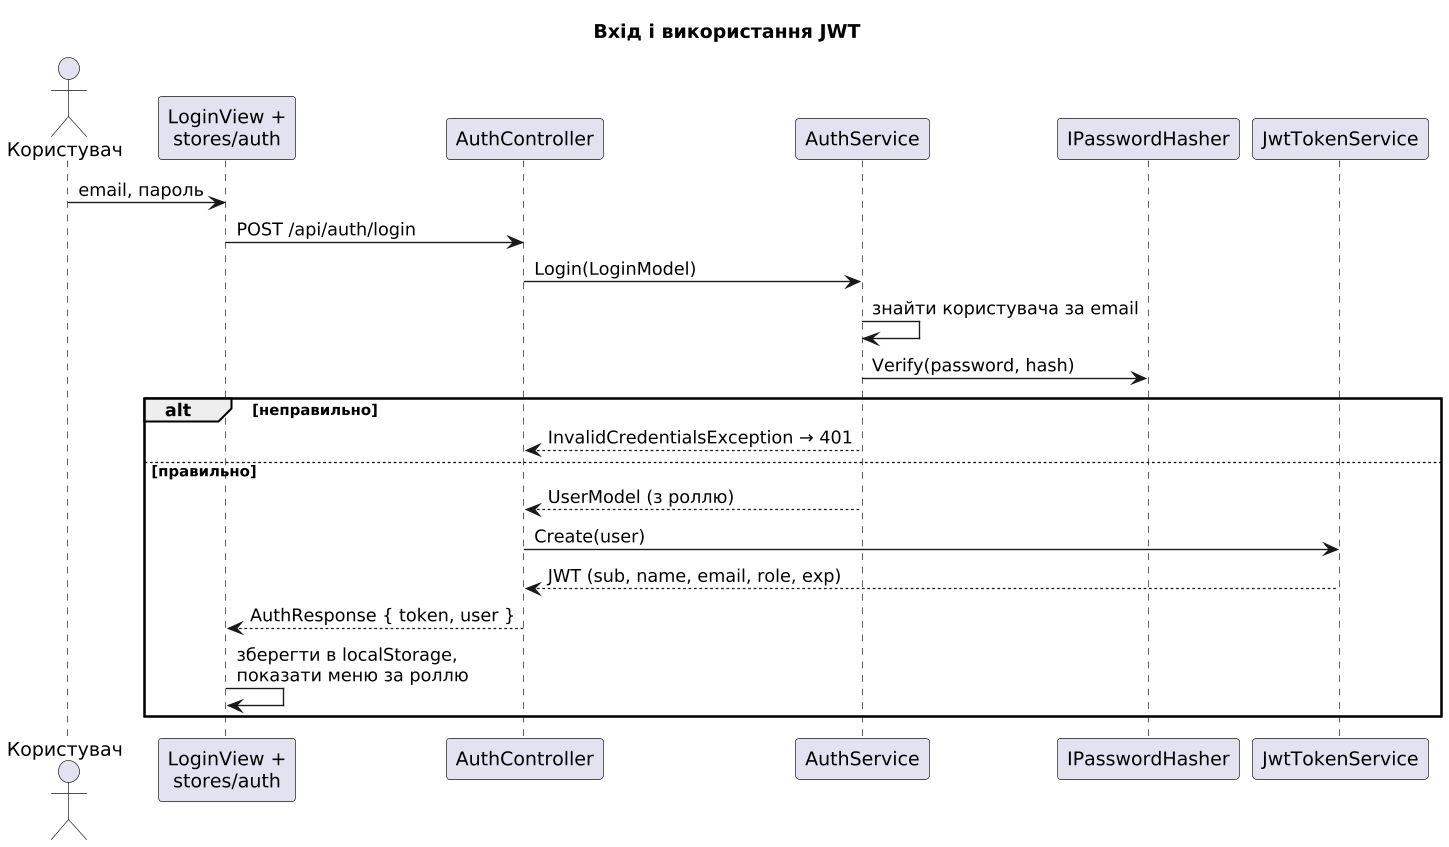

The diagram above was rendered by PlantUML. Its source (embedded in the PNG):
@startuml
skinparamlocked dpi 130
skinparam defaultFontName DejaVu Sans
skinparam shadowing false
skinparam classAttributeIconSize 0
skinparam packageStyle rectangle
title Вхід і використання JWT
actor Користувач
participant "LoginView +\nstores/auth" as V
participant "AuthController" as C
participant "AuthService" as S
participant "IPasswordHasher" as P
participant "JwtTokenService" as T
Користувач -> V : email, пароль
V -> C : POST /api/auth/login
C -> S : Login(LoginModel)
S -> S : знайти користувача за email
S -> P : Verify(password, hash)
alt неправильно
  S --> C : InvalidCredentialsException → 401
else правильно
  S --> C : UserModel (з роллю)
  C -> T : Create(user)
  T --> C : JWT (sub, name, email, role, exp)
  C --> V : AuthResponse { token, user }
  V -> V : зберегти в localStorage,\nпоказати меню за роллю
end
@enduml